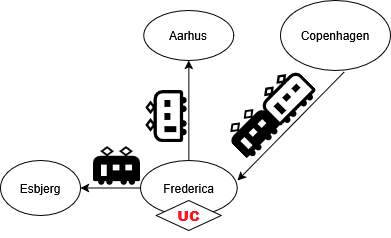

The diagram above was exported from draw.io. Its source (the exported page's mxGraphModel, read from the mxfile embedded in the PNG):
<mxGraphModel dx="737" dy="372" grid="1" gridSize="10" guides="1" tooltips="1" connect="1" arrows="1" fold="1" page="1" pageScale="1" pageWidth="850" pageHeight="1100" math="0" shadow="0">
  <root>
    <mxCell id="0" />
    <mxCell id="1" parent="0" />
    <mxCell id="S3rRUE56NGwGgpapKqrh-1" parent="1" style="ellipse;whiteSpace=wrap;html=1;" value="Copenhagen" vertex="1">
      <mxGeometry height="70" width="110" x="570" y="200" as="geometry" />
    </mxCell>
    <mxCell id="S3rRUE56NGwGgpapKqrh-2" parent="1" style="ellipse;whiteSpace=wrap;html=1;" value="Frederica" vertex="1">
      <mxGeometry height="55" width="96.69" x="430" y="360" as="geometry" />
    </mxCell>
    <mxCell id="S3rRUE56NGwGgpapKqrh-3" parent="1" style="ellipse;whiteSpace=wrap;html=1;" value="Aarhus" vertex="1">
      <mxGeometry height="50" width="90" x="433.35" y="210" as="geometry" />
    </mxCell>
    <mxCell id="S3rRUE56NGwGgpapKqrh-4" parent="1" style="ellipse;whiteSpace=wrap;html=1;" value="Esbjerg" vertex="1">
      <mxGeometry height="55" width="80" x="290" y="360" as="geometry" />
    </mxCell>
    <mxCell id="S3rRUE56NGwGgpapKqrh-7" parent="1" style="shape=image;verticalLabelPosition=bottom;labelBackgroundColor=default;verticalAlign=top;aspect=fixed;imageAspect=0;editableCssRules=.*;image=data:image/svg+xml,(base64 omitted: 2804 chars);rotation=-45;" value="" vertex="1">
      <mxGeometry height="52.1" width="52.1" x="550" y="270" as="geometry" />
    </mxCell>
    <mxCell id="S3rRUE56NGwGgpapKqrh-8" parent="1" style="shape=image;verticalLabelPosition=bottom;labelBackgroundColor=default;verticalAlign=top;aspect=fixed;imageAspect=0;editableCssRules=.*;image=data:image/svg+xml,(base64 omitted: 2216 chars);rotation=-45;" value="" vertex="1">
      <mxGeometry height="47.1" width="47.1" x="518.31" y="306.97" as="geometry" />
    </mxCell>
    <mxCell id="S3rRUE56NGwGgpapKqrh-13" parent="1" style="rhombus;whiteSpace=wrap;html=1;" value="&lt;h3&gt;&lt;span style=&quot;color: rgb(255, 21, 31);&quot;&gt;&lt;b&gt;UC&lt;/b&gt;&lt;/span&gt;&lt;/h3&gt;" vertex="1">
      <mxGeometry height="30" width="65" x="445.84999999999997" y="400" as="geometry" />
    </mxCell>
    <mxCell id="S3rRUE56NGwGgpapKqrh-14" edge="1" parent="1" source="S3rRUE56NGwGgpapKqrh-1" style="endArrow=classic;html=1;rounded=0;exitX=0.579;exitY=1.021;exitDx=0;exitDy=0;exitPerimeter=0;" value="">
      <mxGeometry height="50" relative="1" width="50" as="geometry">
        <mxPoint x="570" y="350" as="sourcePoint" />
        <mxPoint x="527" y="380" as="targetPoint" />
      </mxGeometry>
    </mxCell>
    <mxCell id="S3rRUE56NGwGgpapKqrh-15" edge="1" parent="1" source="S3rRUE56NGwGgpapKqrh-2" style="endArrow=classic;html=1;rounded=0;entryX=0.5;entryY=1;entryDx=0;entryDy=0;exitX=0.5;exitY=0;exitDx=0;exitDy=0;" target="S3rRUE56NGwGgpapKqrh-3" value="">
      <mxGeometry height="50" relative="1" width="50" as="geometry">
        <mxPoint x="468.31" y="354.07" as="sourcePoint" />
        <mxPoint x="470" y="320" as="targetPoint" />
      </mxGeometry>
    </mxCell>
    <mxCell id="S3rRUE56NGwGgpapKqrh-16" edge="1" parent="1" source="S3rRUE56NGwGgpapKqrh-2" style="endArrow=classic;html=1;rounded=0;entryX=1;entryY=0.5;entryDx=0;entryDy=0;exitX=0;exitY=0.5;exitDx=0;exitDy=0;" target="S3rRUE56NGwGgpapKqrh-4" value="">
      <mxGeometry height="50" relative="1" width="50" as="geometry">
        <mxPoint x="570" y="340" as="sourcePoint" />
        <mxPoint x="620" y="290" as="targetPoint" />
      </mxGeometry>
    </mxCell>
    <mxCell id="S3rRUE56NGwGgpapKqrh-17" parent="1" style="shape=image;verticalLabelPosition=bottom;labelBackgroundColor=default;verticalAlign=top;aspect=fixed;imageAspect=0;editableCssRules=.*;image=data:image/svg+xml,(base64 omitted: 2804 chars);rotation=-90;" value="" vertex="1">
      <mxGeometry height="52.1" width="52.1" x="430.0002632998191" y="290.00026329981915" as="geometry" />
    </mxCell>
    <mxCell id="S3rRUE56NGwGgpapKqrh-18" parent="1" style="shape=image;verticalLabelPosition=bottom;labelBackgroundColor=default;verticalAlign=top;aspect=fixed;imageAspect=0;editableCssRules=.*;image=data:image/svg+xml,(base64 omitted: 2216 chars);rotation=0;" value="" vertex="1">
      <mxGeometry height="47.1" width="47.1" x="382.90472939388644" y="342.1047293938865" as="geometry" />
    </mxCell>
  </root>
</mxGraphModel>